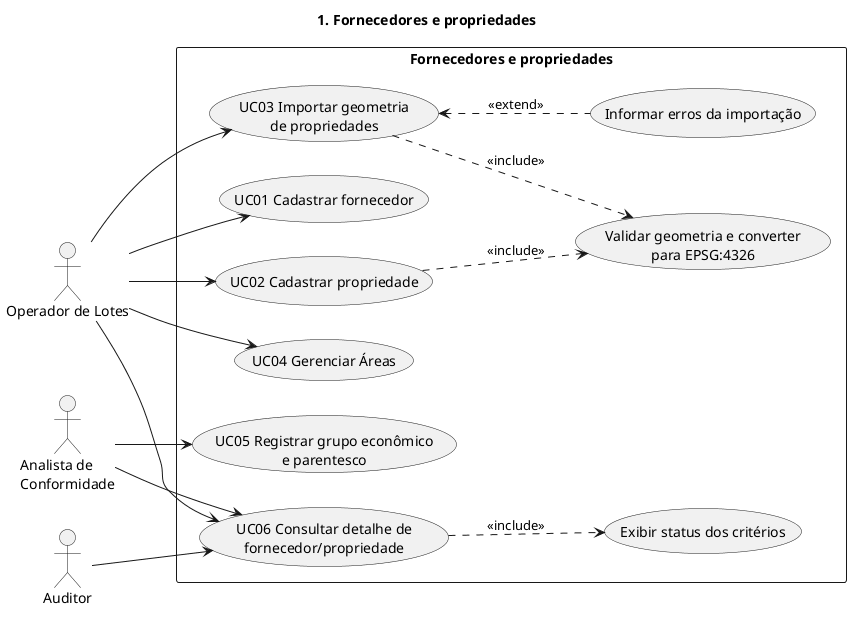

The diagram above was rendered by PlantUML. Its source (embedded in the PNG):
@startuml uc1-fornecedores-propriedades
title 1. Fornecedores e propriedades
left to right direction
skinparam packageStyle rectangle

actor "Operador de Lotes" as ope
actor "Analista de\nConformidade" as ana
actor "Auditor" as aud

rectangle "Fornecedores e propriedades" {
  usecase "UC01 Cadastrar fornecedor" as uc1
  usecase "UC02 Cadastrar propriedade" as uc2
  usecase "UC03 Importar geometria\nde propriedades" as uc3
  usecase "Validar geometria e converter\npara EPSG:4326" as uc3a
  usecase "Informar erros da importação" as uc3b
  usecase "UC04 Gerenciar Áreas" as uc4
  usecase "UC05 Registrar grupo econômico\ne parentesco" as uc5
  usecase "UC06 Consultar detalhe de\nfornecedor/propriedade" as uc6
  usecase "Exibir status dos critérios" as uc6a
}

ope --> uc1
ope --> uc2
ope --> uc3
ope --> uc4
ana --> uc5
ope --> uc6
ana --> uc6
aud --> uc6

uc2 ..> uc3a : <<include>>
uc3 ..> uc3a : <<include>>
uc6 ..> uc6a : <<include>>
uc3b .up.> uc3 : <<extend>>
@enduml